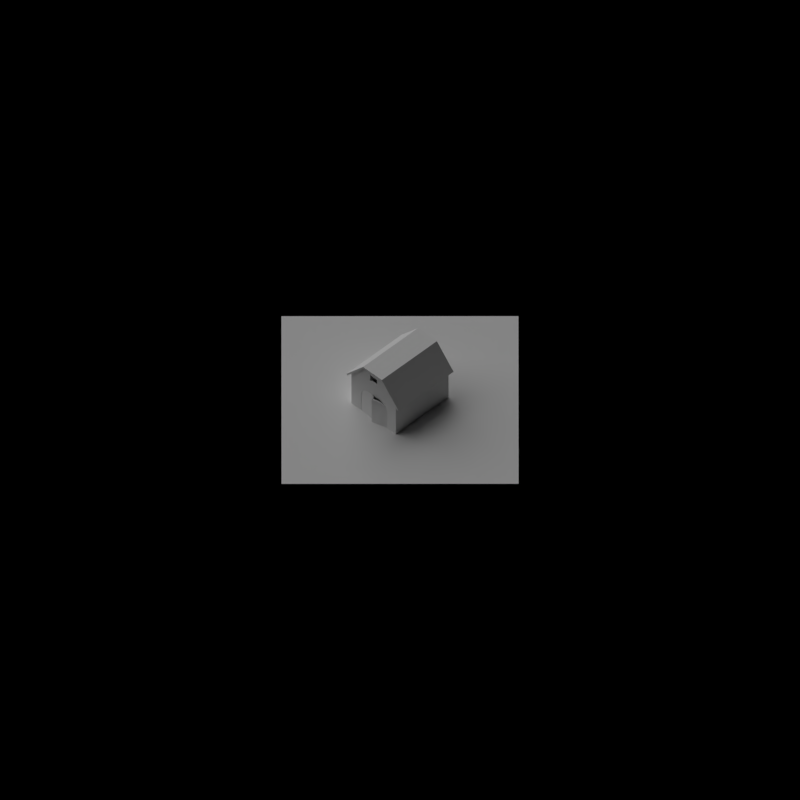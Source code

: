 # Source: house01.blend  (saved by Blender 2.77.0; exported with 4.5.12 LTS)
import bpy
from mathutils import Matrix  # noqa: F401  (used for matrix-valued properties, if any)

bpy.ops.wm.read_factory_settings(use_empty=True)
scene = bpy.context.scene
scene.name = 'Scene'

# ---- collections
col_collection_1 = bpy.data.collections.new('Collection 1'); scene.collection.children.link(col_collection_1)

# ---- materials (node trees are filled in below, after node groups)
mat_material = bpy.data.materials.new('Material')
mat_material.alpha_threshold = 0.0
mat_material.use_transparent_shadow = False
mat_material.diffuse_color = (1.0, 1.0, 1.0, 1.0)
mat_material.roughness = 0.5
mat_shadowplane = bpy.data.materials.new('shadowplane')
mat_shadowplane.alpha_threshold = 0.0
mat_shadowplane.use_transparent_shadow = False
mat_shadowplane.diffuse_color = (1.0, 1.0, 1.0, 1.0)
mat_shadowplane.roughness = 0.5
mat_shadowplane.specular_intensity = 0.0

# ---- material node trees

# ---- world
world_world = bpy.data.worlds.new('World'); scene.world = world_world
world_world.use_nodes = True; world_world.node_tree.nodes.clear()
_N = world_world.node_tree.nodes; _L = world_world.node_tree.links
n0 = _N.new('ShaderNodeOutputWorld'); n0.name = 'World Output'; n0.location = (300, 300)
n1 = _N.new('ShaderNodeVolumeAbsorption'); n1.name = 'Volume Absorption'; n1.location = (10, 300)
n1.inputs[0].default_value = (0.0, 0.0, 0.0, 1.0)
_L.new(n1.outputs[0], n0.inputs[0])
n0.is_active_output = True
world_world.color = (0.02198, 0.02198, 0.02198)
world_world.use_sun_shadow = False
world_world.sun_shadow_jitter_overblur = 0.0
world_world.cycles.sampling_method = 'NONE'
world_world.cycles.sample_map_resolution = 256
world_world.light_settings.distance = 0.7

# ---- cameras
cam_isocam = bpy.data.cameras.new('isocam')
cam_isocam.type = 'ORTHO'
cam_isocam.lens = 35.0
cam_isocam.sensor_width = 32.0
cam_isocam.sensor_height = 18.0
cam_isocam.ortho_scale = 100.0
cam_isocam.display_size = 2.0
cam_isocam.dof.focus_distance = 0.0
cam_isocam.dof.aperture_fstop = 128.0
cam_isocam.dof.aperture_blades = 6

# ---- lights
light_lamp = bpy.data.lights.new('Lamp', 'SUN')
light_lamp.transmission_factor = 0.0
light_lamp.cutoff_distance = 30.0
light_lamp.angle = 1.507
light_lamp.energy = 1.0
light_lamp.shadow_buffer_clip_start = 1.001
light_lamp.shadow_soft_size = 0.938
light_lamp.shadow_cascade_max_distance = 1000.0
light_lamp.cycles.use_multiple_importance_sampling = False

# ---- meshes
me_cube = bpy.data.meshes.new('Cube')
me_cube.from_pydata([(-3.108, -2.617, 0.0), (-3.108, -2.617, 3.578), (-3.108, 2.616, 0.0), (-3.108, 2.616, 3.578), (3.108, -2.617, 0.0), (3.108, -2.617, 3.578), (3.108, 2.616, 0.0), (3.108, 2.616, 3.578), (-3.246, -2.957, 3.1), (-3.246, 2.956, 3.1), (3.246, -2.957, 3.1), (3.246, 2.956, 3.1), (-3.246, 1.101, 5.232), (3.246, 1.101, 5.232), (-3.246, 1.101, 5.423), (-3.246, 3.079, 3.21), (3.246, 3.079, 3.21), (3.246, 1.101, 5.423), (3.246, -3.08, 3.21), (-3.246, -3.08, 3.21), (3.246, -1.102, 5.232), (-3.246, -1.102, 5.232), (3.246, -1.102, 5.423), (-3.246, -1.102, 5.423), (-3.108, -1.139, 5.28), (-3.108, 1.138, 5.28), (3.108, 1.138, 5.28), (3.108, -1.139, 5.28), (-3.108, 1.497, 0.0), (-3.108, -1.62, 0.0), (-2.738, 1.497, -1.192e-07), (-2.738, -1.62, -1.192e-07), (-2.963, 2.133, -1.192e-07), (-2.963, -2.256, -1.192e-07), (-2.963, 2.133, 2.87), (-2.963, -2.256, 2.87), (2.291, 2.133, -1.192e-07), (2.291, -2.256, -1.192e-07), (2.291, 2.133, 2.87), (2.291, -2.256, 2.87), (-3.108, 1.497, 1.91), (-3.108, 0.6528, 2.704), (-3.108, 1.248, 2.471), (-3.108, -0.7753, 2.704), (-3.108, -1.62, 1.91), (-3.108, -1.371, 2.471), (-2.738, 0.6528, 2.704), (-2.738, 1.497, 1.91), (-2.738, 1.248, 2.471), (-2.738, -1.62, 1.91), (-2.738, -0.7753, 2.704), (-2.738, -1.371, 2.471), (-3.121, -1.392, 2.471), (-2.987, -1.612, 1.192e-07), (-3.051, -1.631, 1.91), (-3.291, -0.8214, 2.704), (-3.051, -1.631, 1.192e-07), (-3.227, -0.8026, 2.704), (-2.987, -1.612, 1.91), (-3.058, -1.373, 2.471), (-3.43, -0.118, 2.704), (-3.43, -0.118, 1.192e-07), (-3.494, -0.1368, 2.704), (-3.494, -0.1368, 1.192e-07), (-3.094, 1.241, 2.471), (-3.005, 1.482, 1.192e-07), (-3.071, 1.489, 1.91), (-3.151, 0.6481, 2.704), (-3.071, 1.489, 1.192e-07), (-3.085, 0.6418, 2.704), (-3.005, 1.482, 1.91), (-3.028, 1.235, 2.471), (-3.153, -0.06895, 2.704), (-3.153, -0.06895, 1.192e-07), (-3.219, -0.06268, 2.704), (-3.219, -0.06268, 1.192e-07), (-2.955, -0.3996, 4.827), (-2.955, 0.4383, 4.827), (-2.955, 0.4383, 4.184), (-2.955, -0.3996, 4.184), (-3.108, -0.3996, 4.184), (-3.108, -0.3996, 4.827), (-3.108, 0.4383, 4.827), (-3.108, 0.4383, 4.184)], [], [(43, 41, 46, 50), (3, 7, 6, 2), (7, 5, 4, 6), (5, 1, 0, 4), (7, 3, 25, 26), (13, 12, 9, 11), (20, 21, 12, 13), (17, 16, 15, 14), (22, 17, 14, 23), (13, 11, 16, 17), (8, 10, 18, 19), (11, 9, 15, 16), (21, 8, 19, 23), (20, 13, 17, 22), (9, 12, 14, 15), (10, 20, 22, 18), (12, 21, 23, 14), (18, 22, 23, 19), (10, 8, 21, 20), (27, 26, 25, 24), (5, 7, 26, 27), (80, 1, 24, 81), (1, 5, 27, 24), (29, 44, 49, 31), (1, 3, 2, 28, 40, 42, 41, 43, 45, 44, 29, 0), (33, 35, 39, 37), (34, 32, 36, 38), (36, 37, 39, 38), (40, 47, 48, 42), (42, 48, 46, 41), (49, 44, 45, 51), (51, 45, 43, 50), (40, 28, 30, 47), (59, 58, 53, 61, 60, 57), (52, 55, 62, 63, 56, 54), (61, 53, 56, 63), (57, 60, 62, 55), (59, 57, 55, 52), (60, 61, 63, 62), (53, 58, 54, 56), (58, 59, 52, 54), (71, 69, 72, 73, 65, 70), (64, 66, 68, 75, 74, 67), (73, 75, 68, 65), (69, 67, 74, 72), (71, 64, 67, 69), (72, 74, 75, 73), (65, 68, 66, 70), (70, 66, 64, 71), (80, 81, 76, 79), (81, 82, 77, 76), (82, 83, 78, 77), (83, 80, 79, 78), (25, 82, 81, 24), (3, 83, 82, 25), (83, 3, 1, 80)])
_ca = me_cube.color_attributes.new('Col', 'BYTE_COLOR', 'CORNER')
_ca.data.foreach_set('color', [1.0, 1.0, 1.0, 1.0, 1.0, 1.0, 1.0, 1.0, 1.0, 1.0, 1.0, 1.0, 1.0, 1.0, 1.0, 1.0, 0.2831, 0.2346, 0.1221, 1.0, 0.2831, 0.2346, 0.1221, 1.0, 0.2831, 0.2346, 0.1221, 1.0, 0.2831, 0.2346, 0.1221, 1.0, 0.2831, 0.2346, 0.1221, 1.0, 0.2831, 0.2346, 0.1221, 1.0, 0.2831, 0.2346, 0.1221, 1.0, 0.2831, 0.2346, 0.1221, 1.0, 0.2831, 0.2346, 0.1221, 1.0, 0.2831, 0.2346, 0.1221, 1.0, 0.2831, 0.2346, 0.1221, 1.0, 0.2831, 0.2346, 0.1221, 1.0, 1.0, 1.0, 1.0, 1.0, 1.0, 1.0, 1.0, 1.0, 1.0, 1.0, 1.0, 1.0, 1.0, 1.0, 1.0, 1.0, 0.3916, 0.314, 0.06301, 1.0, 0.3916, 0.314, 0.06301, 1.0, 0.3916, 0.314, 0.06301, 1.0, 0.3916, 0.314, 0.06301, 1.0, 0.3916, 0.314, 0.06301, 1.0, 0.3916, 0.314, 0.06301, 1.0, 0.3916, 0.314, 0.06301, 1.0, 0.3916, 0.314, 0.06301, 1.0, 0.1119, 0.05286, 0.0, 1.0, 0.1119, 0.05286, 0.0, 1.0, 0.1119, 0.05286, 0.0, 1.0, 0.1119, 0.05286, 0.0, 1.0, 0.1946, 0.09084, 0.0, 1.0, 0.1946, 0.09084, 0.0, 1.0, 0.1946, 0.09084, 0.0, 1.0, 0.1946, 0.09084, 0.0, 1.0, 1.0, 0.006512, 0.0, 1.0, 1.0, 0.006512, 0.0, 1.0, 1.0, 0.006512, 0.0, 1.0, 1.0, 0.006512, 0.0, 1.0, 0.3916, 0.314, 0.06301, 1.0, 0.3916, 0.314, 0.06301, 1.0, 0.3916, 0.314, 0.06301, 1.0, 0.3916, 0.314, 0.06301, 1.0, 0.1119, 0.05286, 0.0, 1.0, 0.1119, 0.05286, 0.0, 1.0, 0.1119, 0.05286, 0.0, 1.0, 0.1119, 0.05286, 0.0, 1.0, 0.1119, 0.05286, 0.0, 1.0, 0.1119, 0.05286, 0.0, 1.0, 0.1119, 0.05286, 0.0, 1.0, 0.1119, 0.05286, 0.0, 1.0, 1.0, 0.006512, 0.0, 1.0, 1.0, 0.006512, 0.0, 1.0, 1.0, 0.006512, 0.0, 1.0, 1.0, 0.006512, 0.0, 1.0, 0.1119, 0.05286, 0.0, 1.0, 0.1119, 0.05286, 0.0, 1.0, 0.1119, 0.05286, 0.0, 1.0, 0.1119, 0.05286, 0.0, 1.0, 1.0, 0.006512, 0.0, 1.0, 1.0, 0.006512, 0.0, 1.0, 1.0, 0.006512, 0.0, 1.0, 1.0, 0.006512, 0.0, 1.0, 0.1119, 0.05286, 0.0, 1.0, 0.1119, 0.05286, 0.0, 1.0, 0.1119, 0.05286, 0.0, 1.0, 0.1119, 0.05286, 0.0, 1.0, 0.1119, 0.05286, 0.0, 1.0, 0.1119, 0.05286, 0.0, 1.0, 0.1119, 0.05286, 0.0, 1.0, 0.1119, 0.05286, 0.0, 1.0, 0.3916, 0.314, 0.06301, 1.0, 0.3916, 0.314, 0.06301, 1.0, 0.3916, 0.314, 0.06301, 1.0, 0.3916, 0.314, 0.06301, 1.0, 1.0, 1.0, 1.0, 1.0, 1.0, 1.0, 1.0, 1.0, 1.0, 1.0, 1.0, 1.0, 1.0, 1.0, 1.0, 1.0, 0.2831, 0.2346, 0.1221, 1.0, 0.2831, 0.2346, 0.1221, 1.0, 0.2831, 0.2346, 0.1221, 1.0, 0.2831, 0.2346, 0.1221, 1.0, 0.2831, 0.2346, 0.1221, 1.0, 0.2831, 0.2346, 0.1221, 1.0, 0.2831, 0.2346, 0.1221, 1.0, 0.2831, 0.2346, 0.1221, 1.0, 1.0, 1.0, 1.0, 1.0, 1.0, 1.0, 1.0, 1.0, 1.0, 1.0, 1.0, 1.0, 1.0, 1.0, 1.0, 1.0, 1.0, 1.0, 1.0, 1.0, 1.0, 1.0, 1.0, 1.0, 1.0, 1.0, 1.0, 1.0, 1.0, 1.0, 1.0, 1.0, 0.2831, 0.2346, 0.1221, 1.0, 0.2831, 0.2346, 0.1221, 1.0, 0.2831, 0.2346, 0.1221, 1.0, 0.2831, 0.2346, 0.1221, 1.0, 0.2831, 0.2346, 0.1221, 1.0, 0.2831, 0.2346, 0.1221, 1.0, 0.2831, 0.2346, 0.1221, 1.0, 0.2831, 0.2346, 0.1221, 1.0, 0.2831, 0.2346, 0.1221, 1.0, 0.2831, 0.2346, 0.1221, 1.0, 0.2831, 0.2346, 0.1221, 1.0, 0.2831, 0.2346, 0.1221, 1.0, 1.0, 1.0, 1.0, 1.0, 1.0, 1.0, 1.0, 1.0, 1.0, 1.0, 1.0, 1.0, 1.0, 1.0, 1.0, 1.0, 1.0, 1.0, 1.0, 1.0, 1.0, 1.0, 1.0, 1.0, 1.0, 1.0, 1.0, 1.0, 1.0, 1.0, 1.0, 1.0, 1.0, 1.0, 1.0, 1.0, 1.0, 1.0, 1.0, 1.0, 1.0, 1.0, 1.0, 1.0, 1.0, 1.0, 1.0, 1.0, 1.0, 1.0, 1.0, 1.0, 1.0, 1.0, 1.0, 1.0, 1.0, 1.0, 1.0, 1.0, 1.0, 1.0, 1.0, 1.0, 1.0, 1.0, 1.0, 1.0, 1.0, 1.0, 1.0, 1.0, 1.0, 1.0, 1.0, 1.0, 1.0, 1.0, 1.0, 1.0, 1.0, 1.0, 1.0, 1.0, 1.0, 1.0, 1.0, 1.0, 1.0, 1.0, 1.0, 1.0, 1.0, 0.8796, 0.8714, 1.0, 1.0, 1.0, 1.0, 1.0, 1.0, 1.0, 1.0, 1.0, 1.0, 1.0, 1.0, 1.0, 1.0, 1.0, 1.0, 1.0, 1.0, 1.0, 1.0, 1.0, 1.0, 1.0, 1.0, 1.0, 1.0, 1.0, 1.0, 1.0, 1.0, 1.0, 1.0, 1.0, 1.0, 1.0, 1.0, 1.0, 1.0, 1.0, 1.0, 1.0, 1.0, 1.0, 1.0, 1.0, 1.0, 1.0, 1.0, 1.0, 1.0, 1.0, 1.0, 1.0, 1.0, 1.0, 1.0, 1.0, 0.03434, 0.2346, 0.02519, 1.0, 0.03434, 0.2346, 0.02519, 1.0, 0.03434, 0.2346, 0.02519, 1.0, 0.03434, 0.2346, 0.02519, 1.0, 0.03434, 0.2346, 0.02519, 1.0, 0.03434, 0.2346, 0.02519, 1.0, 1.0, 1.0, 1.0, 1.0, 1.0, 1.0, 1.0, 1.0, 1.0, 1.0, 1.0, 1.0, 1.0, 1.0, 1.0, 1.0, 0.02029, 0.1248, 0.01521, 1.0, 0.02029, 0.1248, 0.01521, 1.0, 0.02029, 0.1248, 0.01521, 1.0, 0.02029, 0.1248, 0.01521, 1.0, 0.02029, 0.1248, 0.01521, 1.0, 0.02029, 0.1248, 0.01521, 1.0, 0.02029, 0.1248, 0.01521, 1.0, 0.02029, 0.1248, 0.01521, 1.0, 1.0, 1.0, 1.0, 1.0, 1.0, 1.0, 1.0, 1.0, 1.0, 1.0, 1.0, 1.0, 1.0, 1.0, 1.0, 1.0, 1.0, 1.0, 1.0, 1.0, 1.0, 1.0, 1.0, 1.0, 1.0, 1.0, 1.0, 1.0, 1.0, 1.0, 1.0, 1.0, 1.0, 1.0, 1.0, 1.0, 1.0, 1.0, 1.0, 1.0, 1.0, 1.0, 1.0, 1.0, 1.0, 1.0, 1.0, 1.0, 1.0, 1.0, 1.0, 1.0, 1.0, 1.0, 1.0, 1.0, 1.0, 1.0, 1.0, 1.0, 1.0, 1.0, 1.0, 1.0, 1.0, 1.0, 1.0, 1.0, 1.0, 1.0, 1.0, 1.0, 0.02217, 0.1413, 0.01681, 1.0, 0.02217, 0.1413, 0.01681, 1.0, 0.02217, 0.1413, 0.01681, 1.0, 0.02217, 0.1413, 0.01681, 1.0, 0.02217, 0.1413, 0.01681, 1.0, 0.02217, 0.1413, 0.01681, 1.0, 1.0, 1.0, 1.0, 1.0, 1.0, 1.0, 1.0, 1.0, 1.0, 1.0, 1.0, 1.0, 1.0, 1.0, 1.0, 1.0, 0.02029, 0.1248, 0.01521, 1.0, 0.02029, 0.1248, 0.01521, 1.0, 0.02029, 0.1248, 0.01521, 1.0, 0.02029, 0.1248, 0.01521, 1.0, 1.0, 0.009134, 0.001821, 1.0, 1.0, 0.02416, 0.01033, 1.0, 1.0, 0.15, 0.117, 1.0, 1.0, 0.04667, 0.02624, 1.0, 1.0, 1.0, 1.0, 1.0, 1.0, 1.0, 1.0, 1.0, 1.0, 1.0, 1.0, 1.0, 1.0, 1.0, 1.0, 1.0, 1.0, 1.0, 1.0, 1.0, 1.0, 1.0, 1.0, 1.0, 1.0, 1.0, 1.0, 1.0, 1.0, 1.0, 1.0, 1.0, 1.0, 1.0, 1.0, 1.0, 1.0, 1.0, 1.0, 1.0, 1.0, 1.0, 1.0, 1.0, 1.0, 1.0, 1.0, 1.0, 0.02029, 0.1248, 0.01521, 1.0, 0.02029, 0.1248, 0.01521, 1.0, 0.02122, 0.1221, 0.01521, 1.0, 0.02029, 0.1248, 0.01521, 1.0, 0.02029, 0.1248, 0.01521, 1.0, 0.02029, 0.1248, 0.01521, 1.0, 0.02029, 0.1248, 0.01521, 1.0, 0.02122, 0.1274, 0.016, 1.0, 0.02029, 0.1248, 0.01521, 1.0, 0.02029, 0.1248, 0.01521, 1.0, 0.02029, 0.1248, 0.01521, 1.0, 0.02029, 0.1248, 0.01521, 1.0, 0.02029, 0.1248, 0.01521, 1.0, 0.02029, 0.1248, 0.01521, 1.0, 0.02029, 0.1248, 0.01521, 1.0, 0.02029, 0.1248, 0.01521, 1.0, 0.2831, 0.2346, 0.1221, 1.0, 0.2831, 0.2346, 0.1221, 1.0, 0.2831, 0.2346, 0.1221, 1.0, 0.2831, 0.2346, 0.1221, 1.0, 0.2831, 0.2346, 0.1221, 1.0, 0.2831, 0.2346, 0.1221, 1.0, 0.2831, 0.2346, 0.1221, 1.0, 0.2831, 0.2346, 0.1221, 1.0, 0.2831, 0.2346, 0.1221, 1.0, 0.2831, 0.2346, 0.1221, 1.0, 0.2831, 0.2346, 0.1221, 1.0, 0.2831, 0.2346, 0.1221, 1.0])
me_cube.materials.append(mat_material)
me_cube.use_remesh_preserve_volume = False
me_cube.use_remesh_preserve_attributes = False
me_cube.use_mirror_vertex_groups = False
me_cube.use_paint_bone_selection = False
me_cube.use_paint_mask = True
me_cube.update()
me_plane = bpy.data.meshes.new('Plane')
me_plane.from_pydata([(-14.82, -14.82, 0.0), (14.82, -14.82, 0.0), (-14.82, 14.82, 0.0), (14.82, 14.82, 0.0)], [], [(0, 1, 3, 2)])
me_plane.materials.append(mat_shadowplane)
me_plane.use_remesh_preserve_volume = False
me_plane.use_remesh_preserve_attributes = False
me_plane.use_mirror_vertex_groups = False
me_plane.update()

# ---- objects
ob_cube = bpy.data.objects.new('Cube', me_cube)
ob_plane = bpy.data.objects.new('Plane', me_plane)
ob_camera = bpy.data.objects.new('camera', cam_isocam)
ob_lamp = bpy.data.objects.new('Lamp', light_lamp)

# ---- transforms, parenting, visibility, modifiers, constraints
ob_cube.location = (0.0, 0.0, 0.0)
ob_cube.rotation_euler = (0.0, -0.0, 0.7854)
ob_cube.scale = (1.5, 1.5, 1.5)
ob_cube.lineart.crease_threshold = 0.0
ob_plane.location = (0.0, 0.0, 0.0)
ob_plane.rotation_euler = (0.0, -0.0, 3.142)
ob_plane.lineart.crease_threshold = 0.0
ob_camera.location = (-8.742e-07, -10.0, 10.0)
ob_camera.rotation_euler = (0.7854, 5.96e-08, 6.283)
ob_camera.lineart.crease_threshold = 0.0
ob_lamp.location = (-4.076, -1.005, 5.904)
ob_lamp.rotation_euler = (0.7854, -0.0, 3.927)
ob_lamp.lock_rotations_4d = False
ob_lamp.empty_display_type = 'ARROWS'
ob_lamp.color = (0.0, 0.0, 0.0, 0.0)
ob_lamp.lineart.crease_threshold = 0.0

# ---- collection membership
col_collection_1.objects.link(ob_cube)
col_collection_1.objects.link(ob_plane)
col_collection_1.objects.link(ob_camera)
col_collection_1.objects.link(ob_lamp)

# ---- scene / render settings (as saved in the file)
scene.camera = ob_camera
scene.frame_start = 0; scene.frame_end = 15; scene.frame_set(0)
scene.render.engine = 'BLENDER_EEVEE_NEXT'
scene.render.image_settings.compression = 100
scene.render.resolution_x = 1000
scene.render.resolution_y = 1000
scene.render.dither_intensity = 0.0
scene.render.film_transparent = True
scene.render.use_file_extension = False
scene.render.use_bake_clear = False
scene.render.bake_margin = 15
scene.cycles.use_denoising = False
scene.cycles.samples = 225
scene.cycles.sampling_pattern = 'TABULATED_SOBOL'
scene.cycles.light_sampling_threshold = 0.0
scene.cycles.use_adaptive_sampling = False
scene.cycles.use_light_tree = False
scene.cycles.blur_glossy = 0.0
scene.cycles.pixel_filter_type = 'GAUSSIAN'
scene.cycles.sample_clamp_indirect = 0.0
scene.view_settings.view_transform = 'Standard'
bpy.context.view_layer.update()
